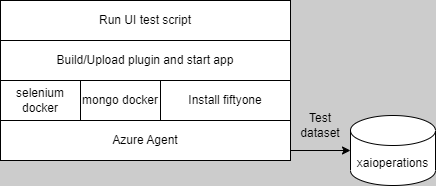

The diagram above was exported from draw.io. Its source (the exported page's mxGraphModel, read from the mxfile embedded in the PNG):
<mxGraphModel dx="841" dy="379" grid="1" gridSize="10" guides="1" tooltips="1" connect="1" arrows="1" fold="1" page="1" pageScale="1" pageWidth="850" pageHeight="1400" background="#CCCCCC" math="0" shadow="0">
  <root>
    <mxCell id="0" />
    <mxCell id="1" parent="0" />
    <mxCell id="12" value="selenium docker" style="rounded=0;whiteSpace=wrap;html=1;" parent="1" vertex="1">
      <mxGeometry x="150" y="190" width="80" height="40" as="geometry" />
    </mxCell>
    <mxCell id="13" value="xaioperations" style="shape=cylinder3;whiteSpace=wrap;html=1;boundedLbl=1;backgroundOutline=1;size=15;" parent="1" vertex="1">
      <mxGeometry x="500" y="225" width="85" height="70" as="geometry" />
    </mxCell>
    <mxCell id="23" value="mongo docker" style="rounded=0;whiteSpace=wrap;html=1;" vertex="1" parent="1">
      <mxGeometry x="230" y="190" width="80" height="40" as="geometry" />
    </mxCell>
    <mxCell id="28" style="edgeStyle=none;html=1;exitX=1;exitY=0.75;exitDx=0;exitDy=0;" edge="1" parent="1" source="24" target="13">
      <mxGeometry relative="1" as="geometry" />
    </mxCell>
    <mxCell id="24" value="Azure Agent" style="rounded=0;whiteSpace=wrap;html=1;" vertex="1" parent="1">
      <mxGeometry x="150" y="230" width="290" height="40" as="geometry" />
    </mxCell>
    <mxCell id="25" value="Install fiftyone" style="rounded=0;whiteSpace=wrap;html=1;" vertex="1" parent="1">
      <mxGeometry x="310" y="190" width="130" height="40" as="geometry" />
    </mxCell>
    <mxCell id="26" value="Build/Upload plugin and start app" style="rounded=0;whiteSpace=wrap;html=1;" vertex="1" parent="1">
      <mxGeometry x="150" y="150" width="290" height="40" as="geometry" />
    </mxCell>
    <mxCell id="27" value="Run UI test script" style="rounded=0;whiteSpace=wrap;html=1;" vertex="1" parent="1">
      <mxGeometry x="150" y="110" width="290" height="40" as="geometry" />
    </mxCell>
    <mxCell id="29" value="Test dataset" style="text;html=1;strokeColor=none;fillColor=none;align=center;verticalAlign=middle;whiteSpace=wrap;rounded=0;" vertex="1" parent="1">
      <mxGeometry x="440" y="220" width="60" height="30" as="geometry" />
    </mxCell>
  </root>
</mxGraphModel>